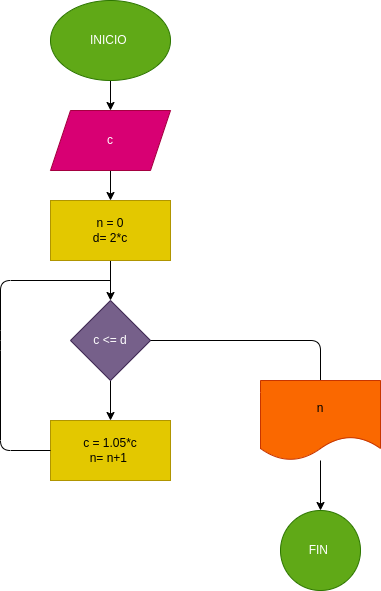

The diagram above was exported from draw.io. Its source (the exported page's mxGraphModel, read from the mxfile embedded in the PNG):
<mxGraphModel dx="766" dy="532" grid="1" gridSize="10" guides="1" tooltips="1" connect="1" arrows="1" fold="1" page="1" pageScale="1" pageWidth="827" pageHeight="1169" math="0" shadow="0">
  <root>
    <mxCell id="0" />
    <mxCell id="1" parent="0" />
    <mxCell id="4" value="" style="edgeStyle=none;html=1;" edge="1" parent="1" source="2" target="3">
      <mxGeometry relative="1" as="geometry" />
    </mxCell>
    <mxCell id="2" value="INICIO&amp;nbsp;" style="ellipse;whiteSpace=wrap;html=1;fillColor=#60a917;fontColor=#ffffff;strokeColor=#2D7600;" vertex="1" parent="1">
      <mxGeometry x="330" width="120" height="80" as="geometry" />
    </mxCell>
    <mxCell id="6" value="" style="edgeStyle=none;html=1;" edge="1" parent="1" source="3" target="5">
      <mxGeometry relative="1" as="geometry" />
    </mxCell>
    <mxCell id="3" value="c" style="shape=parallelogram;perimeter=parallelogramPerimeter;whiteSpace=wrap;html=1;fixedSize=1;fillColor=#d80073;fontColor=#ffffff;strokeColor=#A50040;" vertex="1" parent="1">
      <mxGeometry x="330" y="110" width="120" height="60" as="geometry" />
    </mxCell>
    <mxCell id="8" value="" style="edgeStyle=none;html=1;" edge="1" parent="1" source="5" target="7">
      <mxGeometry relative="1" as="geometry" />
    </mxCell>
    <mxCell id="5" value="n = 0&lt;br&gt;d= 2*c" style="whiteSpace=wrap;html=1;fillColor=#e3c800;fontColor=#000000;strokeColor=#B09500;" vertex="1" parent="1">
      <mxGeometry x="330" y="200" width="120" height="60" as="geometry" />
    </mxCell>
    <mxCell id="10" value="" style="edgeStyle=none;html=1;" edge="1" parent="1" source="7" target="9">
      <mxGeometry relative="1" as="geometry" />
    </mxCell>
    <mxCell id="7" value="c &amp;lt;= d" style="rhombus;whiteSpace=wrap;html=1;fillColor=#76608a;fontColor=#ffffff;strokeColor=#432D57;" vertex="1" parent="1">
      <mxGeometry x="350" y="300" width="80" height="80" as="geometry" />
    </mxCell>
    <mxCell id="9" value="c = 1.05*c&lt;br&gt;n= n+1&amp;nbsp;" style="whiteSpace=wrap;html=1;fillColor=#e3c800;fontColor=#000000;strokeColor=#B09500;" vertex="1" parent="1">
      <mxGeometry x="330" y="420" width="120" height="60" as="geometry" />
    </mxCell>
    <mxCell id="11" value="" style="endArrow=none;html=1;exitX=0;exitY=0.5;exitDx=0;exitDy=0;" edge="1" parent="1" source="9">
      <mxGeometry width="50" height="50" relative="1" as="geometry">
        <mxPoint x="360" y="290" as="sourcePoint" />
        <mxPoint x="390" y="280" as="targetPoint" />
        <Array as="points">
          <mxPoint x="280" y="450" />
          <mxPoint x="280" y="340" />
          <mxPoint x="280" y="280" />
        </Array>
      </mxGeometry>
    </mxCell>
    <mxCell id="12" value="" style="endArrow=none;html=1;exitX=1;exitY=0.5;exitDx=0;exitDy=0;" edge="1" parent="1" source="7">
      <mxGeometry width="50" height="50" relative="1" as="geometry">
        <mxPoint x="360" y="290" as="sourcePoint" />
        <mxPoint x="600" y="380" as="targetPoint" />
        <Array as="points">
          <mxPoint x="600" y="340" />
        </Array>
      </mxGeometry>
    </mxCell>
    <mxCell id="15" value="" style="edgeStyle=none;html=1;" edge="1" parent="1" source="13" target="14">
      <mxGeometry relative="1" as="geometry" />
    </mxCell>
    <mxCell id="13" value="n" style="shape=document;whiteSpace=wrap;html=1;boundedLbl=1;fillColor=#fa6800;fontColor=#000000;strokeColor=#C73500;" vertex="1" parent="1">
      <mxGeometry x="540" y="380" width="120" height="80" as="geometry" />
    </mxCell>
    <mxCell id="14" value="FIN&amp;nbsp;" style="ellipse;whiteSpace=wrap;html=1;fillColor=#60a917;fontColor=#ffffff;strokeColor=#2D7600;" vertex="1" parent="1">
      <mxGeometry x="560" y="510" width="80" height="80" as="geometry" />
    </mxCell>
  </root>
</mxGraphModel>